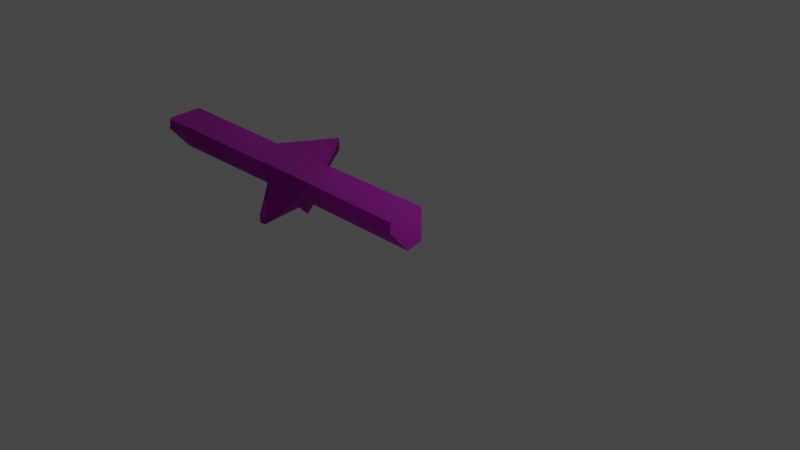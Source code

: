 # Source: Ruins_Trim_Top_4M_B.blend  (saved by Blender 3.5.10; exported with 4.5.12 LTS)
import bpy
from mathutils import Matrix  # noqa: F401  (used for matrix-valued properties, if any)

bpy.ops.wm.read_factory_settings(use_empty=True)
scene = bpy.context.scene
scene.name = 'Scene'

# ---- collections
col_collection = bpy.data.collections.new('Collection'); scene.collection.children.link(col_collection)

# ---- images (referenced by path relative to the original .blend; pixels are not part of the script)
import os
ASSET_DIR = os.environ.get("B2B_ASSET_DIR", "")  # directory of the original .blend (textures are referenced by path, not embedded)
HERE = os.path.dirname(os.path.abspath(__file__))  # packed textures are extracted next to this script under _unpacked/

def load_image(name, relpath, width, height, colorspace="sRGB"):
    """Load a texture the original file referenced (path relative to the .blend, or extracted next to this script)."""
    p = next((c for c in (os.path.join(HERE, relpath), os.path.join(ASSET_DIR, relpath)) if relpath and os.path.exists(c)), "")
    if p:
        img = bpy.data.images.load(p, check_existing=True)
        img.name = name
    else:  # same state as the original file: an image datablock whose file is absent (Cycles renders it pink)
        img = bpy.data.images.new(name, width, height)
        img.source = "FILE"
        img.filepath = "//" + (relpath or name)
    img.colorspace_settings.name = colorspace
    return img
img_dn_hl_ruins_trim_top_a_n_png = load_image('Dn_HL_Ruins_Trim_Top_A_n.png', 'Dn_HL_Ruins_Trim_Top_A_n.png', 1024, 1024, 'sRGB')
img_dn_hl_ruins_trim_top_a_mre_packed_png_001 = load_image('Dn_HL_Ruins_Trim_Top_A_mre_packed.png.001', 'Dn_HL_Ruins_Trim_Top_A_mre_packed.png', 1024, 1024, 'sRGB')
img_dn_hl_ruins_trim_top_a_d_png_001 = load_image('Dn_HL_Ruins_Trim_Top_A_d.png.001', 'Dn_HL_Ruins_Trim_Top_A_d.png', 1024, 1024, 'sRGB')

# ---- materials (node trees are filled in below, after node groups)
mat_dn_hl_inst_ruins_trim_top_a = bpy.data.materials.new('Dn_HL_Inst_Ruins_Trim_Top_A')
mat_dn_hl_inst_ruins_trim_top_a.use_transparent_shadow = False
mat_dn_hl_inst_ruins_trim_top_a.diffuse_color = (0.588, 0.588, 0.588, 1.0)
mat_dn_hl_inst_ruins_trim_top_a.roughness = 0.9

# ---- material node trees
mat_dn_hl_inst_ruins_trim_top_a.use_nodes = True; mat_dn_hl_inst_ruins_trim_top_a.node_tree.nodes.clear()
_N = mat_dn_hl_inst_ruins_trim_top_a.node_tree.nodes; _L = mat_dn_hl_inst_ruins_trim_top_a.node_tree.links
n0 = _N.new('ShaderNodeBsdfPrincipled'); n0.name = 'Principled BSDF'; n0.location = (0, 300)
n0.distribution = 'GGX'
n0.subsurface_method = 'RANDOM_WALK_SKIN'
n0.inputs[2].default_value = 0.9
n0.inputs[13].default_value = 0.0
n0.inputs[18].default_value = 1.0
n0.inputs[27].default_value = (0.0, 0.0, 0.0, 1.0)
n0.inputs[28].default_value = 1.0
n1 = _N.new('ShaderNodeOutputMaterial'); n1.name = 'Material Output'; n1.location = (280, 300)
n2 = _N.new('ShaderNodeTexImage'); n2.name = 'Image Texture'; n2.location = (-502, -244)
n2.image = img_dn_hl_ruins_trim_top_a_n_png
n3 = _N.new('ShaderNodeNormalMap'); n3.name = 'Normal Map'; n3.location = (-235, -244)
n4 = _N.new('ShaderNodeTexImage'); n4.name = 'Image Texture.001'; n4.location = (-468, 65)
n4.image = img_dn_hl_ruins_trim_top_a_mre_packed_png_001
n5 = _N.new('ShaderNodeTexImage'); n5.name = 'Image Texture.002'; n5.location = (-447, 355)
n5.image = img_dn_hl_ruins_trim_top_a_d_png_001
_L.new(n0.outputs[0], n1.inputs[0])
_L.new(n2.outputs[0], n3.inputs[1])
_L.new(n3.outputs[0], n0.inputs[5])
_L.new(n4.outputs[0], n0.inputs[1])
_L.new(n5.outputs[0], n0.inputs[0])
n1.is_active_output = True

# ---- world
world_world = bpy.data.worlds.new('World'); scene.world = world_world
world_world.use_nodes = True; world_world.node_tree.nodes.clear()
_N = world_world.node_tree.nodes; _L = world_world.node_tree.links
n0 = _N.new('ShaderNodeOutputWorld'); n0.name = 'World Output'; n0.location = (300, 300)
n1 = _N.new('ShaderNodeBackground'); n1.name = 'Background'; n1.location = (10, 300)
n1.inputs[0].default_value = (0.05088, 0.05088, 0.05088, 1.0)
_L.new(n1.outputs[0], n0.inputs[0])
n0.is_active_output = True
world_world.color = (0.05088, 0.05088, 0.05088)
world_world.use_sun_shadow = False
world_world.sun_shadow_jitter_overblur = 0.0

# ---- cameras
cam_camera = bpy.data.cameras.new('Camera')
cam_camera.clip_end = 100.0
cam_camera.ortho_scale = 7.314

# ---- lights
light_light = bpy.data.lights.new('Light', 'POINT')
light_light.transmission_factor = 0.0
light_light.energy = 1000.0
light_light.shadow_soft_size = 0.1
light_light.shadow_maximum_resolution = 0.006
light_light.use_absolute_resolution = True

# ---- meshes
me_ruins_trim_top_4m_b = bpy.data.meshes.new('Ruins_Trim_Top_4M_B')
me_ruins_trim_top_4m_b.from_pydata([(-2.407, 0.02162, -0.3031), (-2.022, 0.02162, -0.3195), (-2.022, 0.03187, -0.9261), (-1.637, 0.02162, -0.3195), (0.0, -0.1224, 0.1297), (0.0, -0.4112, -0.1194), (-9.8e-05, -0.3634, -0.3195), (-0.000195, -0.03082, -0.3195), (0.0, -0.06119, 0.1214), (0.0, 0.0, 0.113), (-9.8e-05, 0.02162, -0.3195), (-4.025, -0.1224, 0.1297), (-4.025, -0.3634, -0.3195), (-4.025, -0.4112, -0.1194), (-4.025, -0.03022, -0.3195), (-4.025, -0.0612, 0.1214), (-4.025, -2e-06, 0.113), (-4.025, 0.02162, -0.3195), (-0.02247, 0.02162, -0.3286), (-0.03395, 0.0, 0.1273), (-1.637, -2e-06, 0.1188), (-2.022, -2e-06, 0.1206), (-2.407, -1e-06, 0.1294), (-3.992, 0.0, 0.1401), (-4.01, 0.02162, -0.3117), (-0.02257, -0.0308, -0.3286), (-1.638, -0.03022, -0.3195), (-0.02247, -0.3634, -0.3286), (-1.637, -0.3634, -0.3195), (-2.407, -0.03022, -0.3195), (-4.01, -0.03022, -0.3281), (-2.407, -0.3634, -0.3195), (-4.01, -0.3634, -0.3281), (-4.008, -0.432, -0.1084), (-3.992, -0.1224, 0.1568), (-2.407, -0.4112, -0.1084), (-3.992, -0.06119, 0.1484), (-2.407, -0.06119, 0.1378), (-2.407, -0.1224, 0.1461), (-2.022, -0.06119, 0.1289), (-2.32, -0.3847, -0.1), (-2.042, -0.6541, -0.3078), (-2.042, -0.151, 0.1005), (-2.022, -0.7991, -0.4123), (-2.022, -0.6435, -0.5268), (-2.002, -0.6547, -0.3055), (-1.637, -0.4112, -0.1194), (-1.724, -0.3853, -0.09778), (-0.03395, -0.4112, -0.1194), (-1.637, -0.1224, 0.1354), (-2.002, -0.1516, 0.1028), (-0.03395, -0.1224, 0.138), (-2.022, -0.1224, 0.1373), (-1.637, -0.06119, 0.1271), (-0.03395, -0.06119, 0.1412), (-2.022, -0.117, -0.9261), (-2.022, -0.3967, -0.6773), (-1.997, -0.5943, 0.2615), (-1.997, -0.7075, 0.2312), (-2.038, -0.5992, 0.2684), (-2.067, -0.7069, 0.2452)], [], [(0, 1, 2), (1, 3, 2), (4, 5, 6), (4, 6, 7), (7, 8, 4), (7, 9, 8), (9, 7, 10), (11, 12, 13), (12, 11, 14), (15, 14, 11), (16, 14, 15), (14, 16, 17), (18, 9, 10), (18, 19, 9), (3, 19, 18), (19, 3, 20), (20, 3, 1), (21, 20, 1), (0, 21, 1), (21, 0, 22), (0, 23, 22), (23, 0, 24), (24, 16, 23), (16, 24, 17), (7, 18, 10), (18, 7, 25), (25, 3, 18), (6, 25, 7), (25, 26, 3), (25, 6, 27), (25, 28, 26), (28, 25, 27), (24, 14, 17), (29, 24, 0), (14, 24, 30), (24, 29, 30), (30, 12, 14), (31, 30, 29), (12, 30, 32), (30, 31, 32), (32, 13, 12), (32, 33, 13), (32, 31, 33), (34, 13, 33), (13, 34, 11), (34, 15, 11), (35, 33, 31), (33, 35, 34), (15, 34, 36), (16, 15, 36), (23, 16, 36), (36, 22, 23), (22, 36, 37), (34, 37, 36), (21, 22, 37), (37, 34, 38), (38, 34, 35), (21, 37, 39), (39, 37, 38), (20, 21, 39), (40, 38, 35), (35, 41, 40), (38, 40, 42), (41, 35, 43), (43, 35, 31), (43, 31, 44), (43, 45, 41), (28, 43, 44), (43, 46, 45), (43, 28, 46), (47, 45, 46), (48, 46, 28), (48, 28, 27), (48, 27, 6), (48, 6, 5), (4, 48, 5), (49, 47, 46), (48, 49, 46), (47, 49, 50), (48, 4, 51), (49, 48, 51), (8, 51, 4), (50, 49, 52), (52, 42, 50), (38, 42, 52), (39, 38, 52), (53, 52, 49), (52, 53, 39), (51, 53, 49), (20, 39, 53), (53, 51, 54), (54, 20, 53), (51, 8, 54), (20, 54, 19), (9, 54, 8), (54, 9, 19), (26, 2, 3), (2, 29, 0), (2, 26, 55), (29, 2, 55), (55, 26, 56), (55, 56, 29), (56, 26, 28), (29, 56, 31), (56, 28, 44), (56, 44, 31), (47, 50, 57), (42, 57, 50), (58, 47, 57), (58, 45, 47), (57, 42, 59), (58, 57, 59), (59, 42, 40), (58, 41, 45), (40, 60, 59), (59, 60, 58), (60, 40, 41), (41, 58, 60)])
me_ruins_trim_top_4m_b.polygons.foreach_set('use_smooth', [True] * 118)
_k = set([(0, 2), (0, 24), (0, 29), (2, 3), (3, 18), (3, 26), (4, 5), (4, 8), (5, 6), (6, 7), (6, 27), (7, 10), (8, 9), (9, 10), (9, 19), (10, 18), (11, 13), (11, 15), (12, 13), (12, 14), (12, 32), (14, 17), (15, 16), (16, 17), (16, 23), (17, 24), (19, 20), (20, 21), (21, 22), (22, 23), (26, 28), (27, 28), (28, 44), (29, 31), (31, 32), (31, 44), (40, 41), (40, 42), (41, 45), (42, 50), (45, 47), (47, 50)])
me_ruins_trim_top_4m_b.attributes.new('sharp_edge', 'BOOLEAN', 'EDGE').data.foreach_set('value', [ (min(e.vertices), max(e.vertices)) in _k for e in me_ruins_trim_top_4m_b.edges])
_uv = me_ruins_trim_top_4m_b.uv_layers.new(name='UVMap')
_uv.uv.foreach_set('vector', [0.5342, 0.8119, 0.5093, 0.8119, 0.5093, 0.7695, 0.5093, 0.8119, 0.4834, 0.8119, 0.5093, 0.7695, 0.9731, 0.807, 0.9468, 0.7925, 0.9512, 0.7809, 0.9731, 0.807, 0.9512, 0.7809, 0.9814, 0.7809, 0.9814, 0.7809, 0.9785, 0.8065, 0.9731, 0.807, 0.9814, 0.7809, 0.9839, 0.806, 0.9785, 0.8065, 0.9839, 0.806, 0.9814, 0.7809, 0.9858, 0.7809, 0.771, 0.8126, 0.79, 0.7856, 0.7974, 0.7977, 0.79, 0.7856, 0.771, 0.8126, 0.7627, 0.7856, 0.7656, 0.8121, 0.7627, 0.7856, 0.771, 0.8126, 0.7598, 0.8116, 0.7627, 0.7856, 0.7656, 0.8121, 0.7627, 0.7856, 0.7598, 0.8116, 0.7578, 0.7856, 0.5293, 0.9541, 0.5269, 0.9876, 0.5269, 0.9541, 0.5293, 0.9541, 0.5293, 0.9876, 0.5269, 0.9876, 0.5996, 0.9541, 0.5293, 0.9876, 0.5293, 0.9541, 0.5293, 0.9876, 0.5996, 0.9541, 0.5996, 0.9876, 0.5996, 0.9876, 0.5996, 0.9541, 0.6245, 0.9541, 0.6245, 0.9876, 0.5996, 0.9876, 0.6245, 0.9541, 0.6489, 0.9541, 0.6245, 0.9876, 0.6245, 0.9541, 0.6245, 0.9876, 0.6489, 0.9541, 0.6489, 0.9876, 0.6489, 0.9541, 0.7183, 0.9875, 0.6489, 0.9876, 0.7183, 0.9875, 0.6489, 0.9541, 0.7183, 0.954, 0.7183, 0.954, 0.7207, 0.9875, 0.7183, 0.9875, 0.7207, 0.9875, 0.7183, 0.954, 0.7207, 0.954, 0.9224, 0.8239, 0.9199, 0.8203, 0.9219, 0.8203, 0.9199, 0.8203, 0.9224, 0.8239, 0.9199, 0.8239, 0.9199, 0.8239, 0.8452, 0.821, 0.9199, 0.8203, 0.9224, 0.8464, 0.9199, 0.8239, 0.9224, 0.8239, 0.9199, 0.8239, 0.8452, 0.8246, 0.8452, 0.821, 0.9199, 0.8239, 0.9224, 0.8464, 0.9199, 0.8464, 0.9199, 0.8239, 0.8457, 0.8472, 0.8452, 0.8246, 0.8457, 0.8472, 0.9199, 0.8239, 0.9199, 0.8464, 0.7275, 0.8232, 0.7256, 0.827, 0.7251, 0.8232, 0.7935, 0.8246, 0.7275, 0.8232, 0.7935, 0.8208, 0.7256, 0.827, 0.7275, 0.8232, 0.7275, 0.827, 0.7275, 0.8232, 0.7935, 0.8246, 0.7275, 0.827, 0.7275, 0.827, 0.7261, 0.8513, 0.7256, 0.827, 0.7939, 0.8488, 0.7275, 0.827, 0.7935, 0.8246, 0.7261, 0.8513, 0.7275, 0.827, 0.728, 0.8512, 0.7275, 0.827, 0.7939, 0.8488, 0.728, 0.8512, 0.7271, 0.8832, 0.7251, 0.8886, 0.7251, 0.8833, 0.7271, 0.8832, 0.7271, 0.8885, 0.7251, 0.8886, 0.7271, 0.8832, 0.7949, 0.88, 0.7271, 0.8885, 0.7275, 0.9241, 0.7251, 0.8886, 0.7271, 0.8885, 0.7251, 0.8886, 0.7275, 0.9241, 0.7256, 0.9242, 0.7275, 0.9241, 0.7256, 0.929, 0.7256, 0.9242, 0.7949, 0.8853, 0.7271, 0.8885, 0.7949, 0.88, 0.7271, 0.8885, 0.7949, 0.8853, 0.7275, 0.9241, 0.7256, 0.929, 0.7275, 0.9241, 0.7275, 0.9288, 0.7256, 0.9337, 0.7256, 0.929, 0.7275, 0.9288, 0.728, 0.9335, 0.7256, 0.9337, 0.7275, 0.9288, 0.7275, 0.9288, 0.7959, 0.9304, 0.728, 0.9335, 0.7959, 0.9304, 0.7275, 0.9288, 0.7959, 0.9256, 0.7275, 0.9241, 0.7959, 0.9256, 0.7275, 0.9288, 0.8203, 0.9292, 0.7959, 0.9304, 0.7959, 0.9256, 0.7959, 0.9256, 0.7275, 0.9241, 0.7954, 0.9209, 0.7954, 0.9209, 0.7275, 0.9241, 0.7949, 0.8853, 0.8203, 0.9292, 0.7959, 0.9256, 0.8198, 0.9244, 0.8198, 0.9244, 0.7959, 0.9256, 0.7954, 0.9209, 0.8442, 0.928, 0.8203, 0.9292, 0.8198, 0.9244, 0.8003, 0.8881, 0.7954, 0.9209, 0.7949, 0.8853, 0.7949, 0.8853, 0.8174, 0.8552, 0.8003, 0.8881, 0.7954, 0.9209, 0.8003, 0.8881, 0.8184, 0.9161, 0.8174, 0.8552, 0.7949, 0.8853, 0.8184, 0.8383, 0.8184, 0.8383, 0.7949, 0.8853, 0.7949, 0.88, 0.8184, 0.8383, 0.7949, 0.88, 0.8188, 0.8292, 0.8184, 0.8383, 0.8198, 0.8552, 0.8174, 0.8552, 0.8438, 0.8777, 0.8184, 0.8383, 0.8188, 0.8292, 0.8184, 0.8383, 0.8433, 0.883, 0.8198, 0.8552, 0.8184, 0.8383, 0.8438, 0.8777, 0.8433, 0.883, 0.8379, 0.8864, 0.8198, 0.8552, 0.8433, 0.883, 0.9126, 0.8797, 0.8433, 0.883, 0.8438, 0.8777, 0.9126, 0.8797, 0.8438, 0.8777, 0.9126, 0.8744, 0.9126, 0.8797, 0.9126, 0.8744, 0.915, 0.8744, 0.9126, 0.8797, 0.915, 0.8744, 0.9146, 0.8796, 0.9155, 0.9152, 0.9126, 0.8797, 0.9146, 0.8796, 0.8442, 0.9186, 0.8379, 0.8864, 0.8433, 0.883, 0.9126, 0.8797, 0.8442, 0.9186, 0.8433, 0.883, 0.8379, 0.8864, 0.8442, 0.9186, 0.8213, 0.916, 0.9126, 0.8797, 0.9155, 0.9152, 0.9131, 0.9153, 0.8442, 0.9186, 0.9126, 0.8797, 0.9131, 0.9153, 0.9155, 0.9199, 0.9131, 0.9153, 0.9155, 0.9152, 0.8213, 0.916, 0.8442, 0.9186, 0.8198, 0.9197, 0.8198, 0.9197, 0.8184, 0.9161, 0.8213, 0.916, 0.7954, 0.9209, 0.8184, 0.9161, 0.8198, 0.9197, 0.8198, 0.9244, 0.7954, 0.9209, 0.8198, 0.9197, 0.8442, 0.9233, 0.8198, 0.9197, 0.8442, 0.9186, 0.8198, 0.9197, 0.8442, 0.9233, 0.8198, 0.9244, 0.9131, 0.9153, 0.8442, 0.9233, 0.8442, 0.9186, 0.8442, 0.928, 0.8198, 0.9244, 0.8442, 0.9233, 0.8442, 0.9233, 0.9131, 0.9153, 0.9136, 0.92, 0.9136, 0.92, 0.8442, 0.928, 0.8442, 0.9233, 0.9131, 0.9153, 0.9155, 0.9199, 0.9136, 0.92, 0.8442, 0.928, 0.9136, 0.92, 0.9136, 0.9247, 0.9155, 0.9247, 0.9136, 0.92, 0.9155, 0.9199, 0.9136, 0.92, 0.9155, 0.9247, 0.9136, 0.9247, 0.9385, 0.7806, 0.9028, 0.7444, 0.9399, 0.7765, 0.9028, 0.7444, 0.8682, 0.7816, 0.8667, 0.7773, 0.9028, 0.7444, 0.9385, 0.7806, 0.9028, 0.7506, 0.8682, 0.7816, 0.9028, 0.7444, 0.9028, 0.7506, 0.9028, 0.7506, 0.9385, 0.7806, 0.9033, 0.7792, 0.9028, 0.7506, 0.9033, 0.7792, 0.8682, 0.7816, 0.9033, 0.7792, 0.9385, 0.7806, 0.9331, 0.804, 0.8682, 0.7816, 0.9033, 0.7792, 0.8721, 0.8059, 0.9033, 0.7792, 0.9331, 0.804, 0.9038, 0.7974, 0.9033, 0.7792, 0.9038, 0.7974, 0.8721, 0.8059, 0.8569, 0.7831, 0.8257, 0.813, 0.8267, 0.7782, 0.8193, 0.8126, 0.8267, 0.7782, 0.8257, 0.813, 0.8281, 0.7648, 0.8569, 0.7831, 0.8267, 0.7782, 0.8281, 0.7648, 0.8311, 0.7459, 0.8569, 0.7831, 0.8267, 0.7782, 0.8193, 0.8126, 0.8218, 0.778, 0.8281, 0.7648, 0.8267, 0.7782, 0.8218, 0.778, 0.8218, 0.778, 0.8193, 0.8126, 0.7939, 0.7777, 0.8281, 0.7648, 0.8247, 0.7451, 0.8311, 0.7459, 0.7939, 0.7777, 0.8208, 0.765, 0.8218, 0.778, 0.8218, 0.778, 0.8208, 0.765, 0.8281, 0.7648, 0.8208, 0.765, 0.7939, 0.7777, 0.8247, 0.7451, 0.8247, 0.7451, 0.8281, 0.7648, 0.8208, 0.765])
me_ruins_trim_top_4m_b.materials.append(mat_dn_hl_inst_ruins_trim_top_a)
me_ruins_trim_top_4m_b.update()
me_ruins_trim_top_4m_b.normals_split_custom_set([tuple(v) for v in zip(*[iter([0.0008373, 0.9994, 0.03321, 0.0007278, 0.9995, 0.03313, 0.0003558, 0.9999, 0.01689, 0.0007278, 0.9995, 0.03313, -4.224e-05, 0.9995, 0.03304, 0.0003558, 0.9999, 0.01689, 1.0, 0.0001114, -0.0004183, 1.0, 0.0003502, -0.0004061, 1.0, 0.0003152, -0.0003873, 1.0, 0.0001114, -0.0004183, 1.0, 0.0003152, -0.0003873, 1.0, -0.000761, -0.0003543, 1.0, -0.000761, -0.0003543, 1.0, -6.079e-05, -0.0004465, 1.0, 0.0001114, -0.0004183, 1.0, -0.000761, -0.0003543, 1.0, -0.0001841, -0.0004377, 1.0, -6.079e-05, -0.0004465, 1.0, -0.0001841, -0.0004377, 1.0, -0.000761, -0.0003543, 1.0, -0.00185, -0.000319, -1.0, -4.824e-07, 0.0, -1.0, -9.515e-07, 0.0, -1.0, 0.0, 0.0, -1.0, -9.515e-07, 0.0, -1.0, -4.824e-07, 0.0, -1.0, 4.386e-06, 0.0, -1.0, 0.0, 0.0, -1.0, 4.386e-06, 0.0, -1.0, -4.824e-07, 0.0, -1.0, 7.245e-07, 0.0, -1.0, 4.386e-06, 0.0, -1.0, 0.0, 0.0, -1.0, 4.386e-06, 0.0, -1.0, 7.245e-07, 0.0, -1.0, 1.063e-05, 0.0, -0.007624, 0.9988, 0.04845, 0.01901, 0.9987, 0.04793, -0.02016, 0.9985, 0.04992, -0.007624, 0.9988, 0.04845, 0.008511, 0.9988, 0.04778, 0.01901, 0.9987, 0.04793, -4.224e-05, 0.9995, 0.03304, 0.008511, 0.9988, 0.04778, -0.007624, 0.9988, 0.04845, 0.008511, 0.9988, 0.04778, -4.224e-05, 0.9995, 0.03304, -6.766e-05, 0.9988, 0.04922, -6.766e-05, 0.9988, 0.04922, -4.224e-05, 0.9995, 0.03304, 0.0007278, 0.9995, 0.03313, 0.0009151, 0.9988, 0.0493, -6.766e-05, 0.9988, 0.04922, 0.0007278, 0.9995, 0.03313, 0.0008373, 0.9994, 0.03321, 0.0009151, 0.9988, 0.0493, 0.0007278, 0.9995, 0.03313, 0.0009151, 0.9988, 0.0493, 0.0008373, 0.9994, 0.03321, 0.0007398, 0.9988, 0.04992, 0.0008373, 0.9994, 0.03321, -0.014, 0.9987, 0.0486, 0.0007398, 0.9988, 0.04992, -0.014, 0.9987, 0.0486, 0.0008373, 0.9994, 0.03321, -0.01573, 0.9987, 0.04902, -0.01573, 0.9987, 0.04902, -0.03996, 0.998, 0.04942, -0.014, 0.9987, 0.0486, -0.03996, 0.998, 0.04942, -0.01573, 0.9987, 0.04902, -0.02648, 0.9984, 0.04991, 0.3745, -0.0002943, -0.9272, 0.1882, -0.0003548, -0.9821, 0.3745, -0.0007106, -0.9272, 0.1882, -0.0003548, -0.9821, 0.3745, -0.0002943, -0.9272, 0.1879, -0.0001464, -0.9822, 0.1879, -0.0001464, -0.9822, -0.005595, 2.199e-05, -1.0, 0.1882, -0.0003548, -0.9821, 0.3745, 0.0001092, -0.9272, 0.1879, -0.0001464, -0.9822, 0.3745, -0.0002943, -0.9272, 0.1879, -0.0001464, -0.9822, -0.005595, 9.377e-06, -1.0, -0.005595, 2.199e-05, -1.0, 0.1879, -0.0001464, -0.9822, 0.3745, 0.0001092, -0.9272, 0.1881, 5.484e-05, -0.9822, 0.1879, -0.0001464, -0.9822, -0.005595, -3.223e-06, -1.0, -0.005595, 9.377e-06, -1.0, -0.005595, -3.223e-06, -1.0, 0.1879, -0.0001464, -0.9822, 0.1881, 5.484e-05, -0.9822, 0.1501, 0.1881, -0.9706, -0.4227, 0.1188, -0.8985, 0.4678, 1.535e-05, -0.8838, 0.005277, 0.1527, -0.9883, 0.1501, 0.1881, -0.9706, 0.005092, 0.3014, -0.9535, -0.4227, 0.1188, -0.8985, 0.1501, 0.1881, -0.9706, -0.2487, 0.1446, -0.9577, 0.1501, 0.1881, -0.9706, 0.005277, 0.1527, -0.9883, -0.2487, 0.1446, -0.9577, -0.2487, 0.1446, -0.9577, -0.5011, -1.249e-05, -0.8654, -0.4227, 0.1188, -0.8985, 0.00534, 3.274e-06, -1.0, -0.2487, 0.1446, -0.9577, 0.005277, 0.1527, -0.9883, -0.5011, -1.249e-05, -0.8654, -0.2487, 0.1446, -0.9577, -0.2568, -4.964e-06, -0.9665, -0.2487, 0.1446, -0.9577, 0.00534, 3.274e-06, -1.0, -0.2568, -4.964e-06, -0.9665, -0.07887, -0.959, -0.2722, -0.7896, -0.599, 0.1334, -0.1332, -0.964, -0.2301, -0.07887, -0.959, -0.2722, -0.4006, -0.8746, 0.273, -0.7896, -0.599, 0.1334, -0.07887, -0.959, -0.2722, -0.4425, -0.8607, -0.2516, -0.4006, -0.8746, 0.273, -0.3, -0.256, 0.919, -0.7896, -0.599, 0.1334, -0.4006, -0.8746, 0.273, -0.7896, -0.599, 0.1334, -0.3, -0.256, 0.919, -0.6064, -0.2725, 0.747, -0.3, -0.256, 0.919, -0.6267, 0.1051, 0.7721, -0.6064, -0.2725, 0.747, -0.114, -0.8751, 0.4703, -0.4006, -0.8746, 0.273, -0.4425, -0.8607, -0.2516, -0.4006, -0.8746, 0.273, -0.114, -0.8751, 0.4703, -0.3, -0.256, 0.919, -0.6267, 0.1051, 0.7721, -0.3, -0.256, 0.919, -0.3291, 0.1274, 0.9357, -0.6267, 0.1051, 0.7721, -0.6267, 0.1051, 0.7721, -0.3291, 0.1274, 0.9357, -0.3378, 0.127, 0.9326, -0.6267, 0.1051, 0.7721, -0.3291, 0.1274, 0.9357, -0.3291, 0.1274, 0.9357, 0.01473, 0.1349, 0.9907, -0.3378, 0.127, 0.9326, 0.01473, 0.1349, 0.9907, -0.3291, 0.1274, 0.9357, 0.01472, 0.1349, 0.9907, -0.3, -0.256, 0.919, 0.01472, 0.1349, 0.9907, -0.3291, 0.1274, 0.9357, 0.01374, 0.1349, 0.9908, 0.01473, 0.1349, 0.9907, 0.01472, 0.1349, 0.9907, 0.01472, 0.1349, 0.9907, -0.3, -0.256, 0.919, 0.0234, -0.2962, 0.9548, 0.0234, -0.2962, 0.9548, -0.3, -0.256, 0.919, -0.114, -0.8751, 0.4703, 0.01374, 0.1349, 0.9908, 0.01472, 0.1349, 0.9907, 0.01375, 0.1349, 0.9908, 0.01375, 0.1349, 0.9908, 0.01472, 0.1349, 0.9907, 0.0234, -0.2962, 0.9548, -0.001967, 0.136, 0.9907, 0.01374, 0.1349, 0.9908, 0.01375, 0.1349, 0.9908, 0.09204, -0.6166, 0.7819, 0.0234, -0.2962, 0.9548, -0.114, -0.8751, 0.4703, -0.114, -0.8751, 0.4703, 0.0196, -0.5819, 0.813, 0.09204, -0.6166, 0.7819, 0.0234, -0.2962, 0.9548, 0.09204, -0.6166, 0.7819, 0.002908, -0.7615, 0.6482, 0.0196, -0.5819, 0.813, -0.114, -0.8751, 0.4703, 0.000826, -0.9908, -0.1357, 0.000826, -0.9908, -0.1357, -0.114, -0.8751, 0.4703, -0.4425, -0.8607, -0.2516, 0.000826, -0.9908, -0.1357, -0.4425, -0.8607, -0.2516, -0.0005331, -0.5923, -0.8057, 0.000826, -0.9908, -0.1357, -0.02735, -0.593, 0.8047, 0.0196, -0.5819, 0.813, 0.4466, -0.8569, -0.2575, 0.000826, -0.9908, -0.1357, -0.0005331, -0.5923, -0.8057, 0.000826, -0.9908, -0.1357, 0.1677, -0.8777, 0.4489, -0.02735, -0.593, 0.8047, 0.000826, -0.9908, -0.1357, 0.4466, -0.8569, -0.2575, 0.1677, -0.8777, 0.4489, -0.00214, -0.6437, 0.7653, -0.02735, -0.593, 0.8047, 0.1677, -0.8777, 0.4489, 0.004154, -0.9521, 0.3059, 0.1677, -0.8777, 0.4489, 0.4466, -0.8569, -0.2575, 0.004154, -0.9521, 0.3059, 0.4466, -0.8569, -0.2575, 0.03909, -0.9746, -0.2204, 0.004154, -0.9521, 0.3059, 0.03909, -0.9746, -0.2204, 0.08043, -0.9725, -0.2185, 0.004154, -0.9521, 0.3059, 0.08043, -0.9725, -0.2185, 0.0, -0.9516, 0.3074, 0.2212, -0.3032, 0.9269, 0.004154, -0.9521, 0.3059, 0.0, -0.9516, 0.3074, -0.002591, -0.2925, 0.9563, -0.00214, -0.6437, 0.7653, 0.1677, -0.8777, 0.4489, 0.004154, -0.9521, 0.3059, -0.002591, -0.2925, 0.9563, 0.1677, -0.8777, 0.4489, -0.00214, -0.6437, 0.7653, -0.002591, -0.2925, 0.9563, -0.0157, -0.7438, 0.6682, 0.004154, -0.9521, 0.3059, 0.2212, -0.3032, 0.9269, 0.1364, -0.3416, 0.9299, -0.002591, -0.2925, 0.9563, 0.004154, -0.9521, 0.3059, 0.1364, -0.3416, 0.9299, 0.4641, 0.0673, 0.8832, 0.1364, -0.3416, 0.9299, 0.2212, -0.3032, 0.9269, -0.0157, -0.7438, 0.6682, -0.002591, -0.2925, 0.9563, 0.004436, -0.3699, 0.9291, 0.004436, -0.3699, 0.9291, 0.002908, -0.7615, 0.6482, -0.0157, -0.7438, 0.6682, 0.0234, -0.2962, 0.9548, 0.002908, -0.7615, 0.6482, 0.004436, -0.3699, 0.9291, 0.01375, 0.1349, 0.9908, 0.0234, -0.2962, 0.9548, 0.004436, -0.3699, 0.9291, -0.0002686, 0.1338, 0.991, 0.004436, -0.3699, 0.9291, -0.002591, -0.2925, 0.9563, 0.004436, -0.3699, 0.9291, -0.0002686, 0.1338, 0.991, 0.01375, 0.1349, 0.9908, 0.1364, -0.3416, 0.9299, -0.0002686, 0.1338, 0.991, -0.002591, -0.2925, 0.9563, -0.001967, 0.136, 0.9907, 0.01375, 0.1349, 0.9908, -0.0002686, 0.1338, 0.991, -0.0002686, 0.1338, 0.991, 0.1364, -0.3416, 0.9299, 0.2423, 0.06937, 0.9677, 0.2423, 0.06937, 0.9677, -0.001967, 0.136, 0.9907, -0.0002686, 0.1338, 0.991, 0.1364, -0.3416, 0.9299, 0.4641, 0.0673, 0.8832, 0.2423, 0.06937, 0.9677, -0.001967, 0.136, 0.9907, 0.2423, 0.06937, 0.9677, 0.1951, 0.2187, 0.9561, 0.4236, 0.1747, 0.8889, 0.2423, 0.06937, 0.9677, 0.4641, 0.0673, 0.8832, 0.2423, 0.06937, 0.9677, 0.4236, 0.1747, 0.8889, 0.1951, 0.2187, 0.9561, 0.803, -0.07069, -0.5918, -0.0004774, 0.007166, -1.0, 0.8443, -0.003354, -0.5359, -0.0004774, 0.007166, -1.0, -0.8122, 0.02152, -0.583, -0.8403, 0.1664, -0.5159, -0.0004774, 0.007166, -1.0, 0.803, -0.07069, -0.5918, 4.906e-07, -0.3243, -0.9459, -0.8122, 0.02152, -0.583, -0.0004774, 0.007166, -1.0, 4.906e-07, -0.3243, -0.9459, 4.906e-07, -0.3243, -0.9459, 0.803, -0.07069, -0.5918, -0.0002313, -0.503, -0.8643, 4.906e-07, -0.3243, -0.9459, -0.0002313, -0.503, -0.8643, -0.8122, 0.02152, -0.583, -0.0002313, -0.503, -0.8643, 0.803, -0.07069, -0.5918, 0.6819, -0.1031, -0.7242, -0.8122, 0.02152, -0.583, -0.0002313, -0.503, -0.8643, -0.6823, -0.1039, -0.7237, -0.0002313, -0.503, -0.8643, 0.6819, -0.1031, -0.7242, 0.0002273, -0.5208, -0.8537, -0.0002313, -0.503, -0.8643, 0.0002273, -0.5208, -0.8537, -0.6823, -0.1039, -0.7237, 0.8822, -0.2815, 0.3774, 0.2914, 0.3255, 0.8995, 0.4853, 0.03522, 0.8736, -0.3513, 0.318, 0.8806, 0.4853, 0.03522, 0.8736, 0.2914, 0.3255, 0.8995, 0.4645, -0.7482, 0.4738, 0.8822, -0.2815, 0.3774, 0.4853, 0.03522, 0.8736, 0.4645, -0.7482, 0.4738, 0.3164, -0.9438, -0.09562, 0.8822, -0.2815, 0.3774, 0.4853, 0.03522, 0.8736, -0.3513, 0.318, 0.8806, -0.2771, 0.06902, 0.9584, 0.4645, -0.7482, 0.4738, 0.4853, 0.03522, 0.8736, -0.2771, 0.06902, 0.9584, -0.2771, 0.06902, 0.9584, -0.3513, 0.318, 0.8806, -0.8901, -0.2667, 0.3695, 0.4645, -0.7482, 0.4738, -0.3369, -0.9356, -0.1056, 0.3164, -0.9438, -0.09562, -0.8901, -0.2667, 0.3695, -0.4271, -0.6799, 0.5961, -0.2771, 0.06902, 0.9584, -0.2771, 0.06902, 0.9584, -0.4271, -0.6799, 0.5961, 0.4645, -0.7482, 0.4738, -0.4271, -0.6799, 0.5961, -0.8901, -0.2667, 0.3695, -0.3369, -0.9356, -0.1056, -0.3369, -0.9356, -0.1056, 0.4645, -0.7482, 0.4738, -0.4271, -0.6799, 0.5961])] * 3)])

# ---- objects
ob_light = bpy.data.objects.new('Light', light_light)
ob_camera = bpy.data.objects.new('Camera', cam_camera)
ob_ruins_trim_top_4m_b = bpy.data.objects.new('Ruins_Trim_Top_4M_B', me_ruins_trim_top_4m_b)

# ---- transforms, parenting, visibility, modifiers, constraints
ob_light.location = (4.076, 1.005, 5.904)
ob_light.rotation_euler = (0.6503, 0.05522, 1.866)
ob_light.lock_rotations_4d = False
ob_light.empty_display_type = 'ARROWS'
ob_light.color = (0.0, 0.0, 0.0, 0.0)
ob_light.lineart.crease_threshold = 0.0
ob_camera.location = (7.359, -6.926, 4.958)
ob_camera.rotation_euler = (1.109, 0.0, 0.8149)
ob_camera.lock_rotations_4d = False
ob_camera.empty_display_type = 'ARROWS'
ob_camera.color = (0.0, 0.0, 0.0, 0.0)
ob_camera.display_type = 'WIRE'
ob_camera.lineart.crease_threshold = 0.0
ob_ruins_trim_top_4m_b.location = (0.0, 0.0, 0.0)
ob_ruins_trim_top_4m_b.rotation_euler = (1.571, -0.0, 0.0)

# ---- collection membership
col_collection.objects.link(ob_light)
col_collection.objects.link(ob_camera)
col_collection.objects.link(ob_ruins_trim_top_4m_b)

# ---- scene / render settings (as saved in the file)
scene.camera = ob_camera
scene.frame_start = 1; scene.frame_end = 250; scene.frame_set(1)
scene.render.engine = 'BLENDER_EEVEE_NEXT'
scene.cycles.sampling_pattern = 'TABULATED_SOBOL'
scene.view_settings.view_transform = 'Filmic'
bpy.context.view_layer.update()
